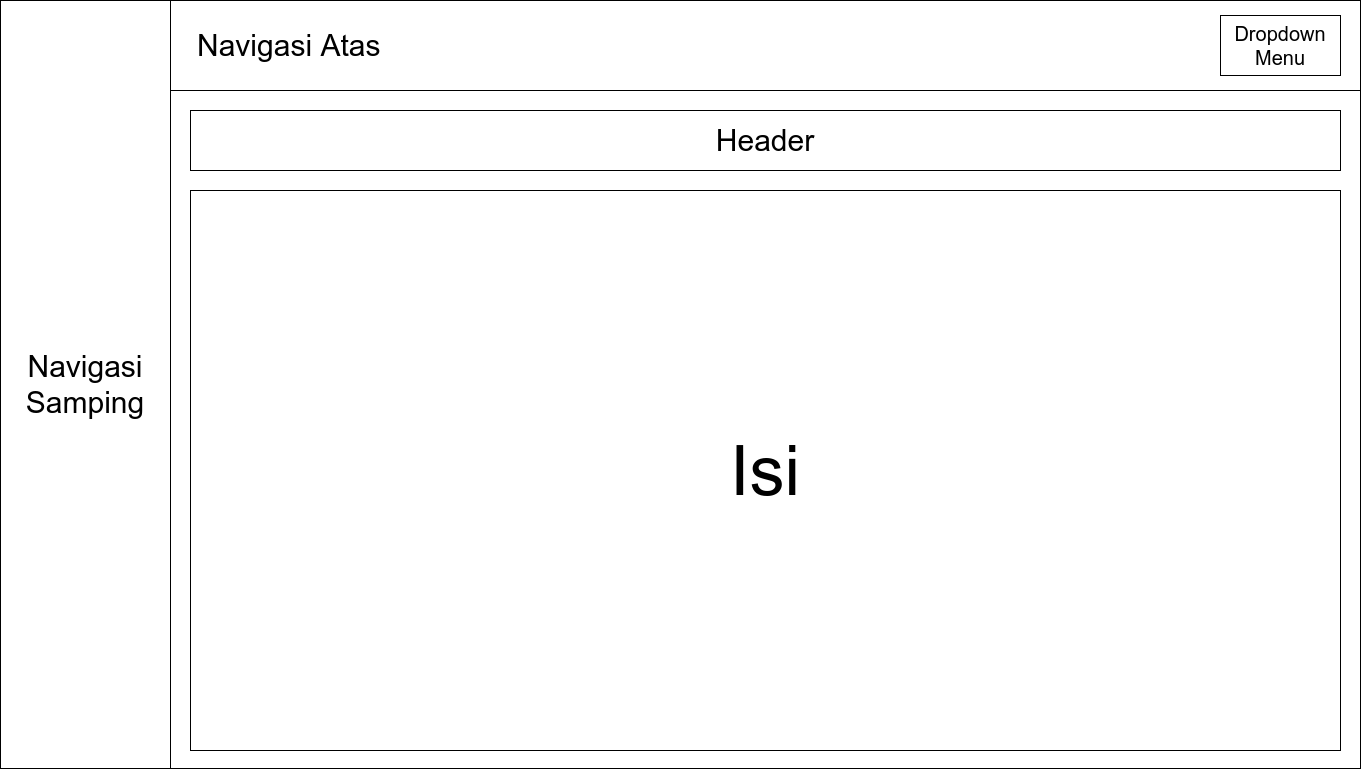

The diagram above was exported from draw.io. Its source (the exported page's mxGraphModel, read from the mxfile embedded in the PNG):
<mxGraphModel dx="2463" dy="1213" grid="1" gridSize="10" guides="1" tooltips="1" connect="1" arrows="1" fold="1" page="1" pageScale="1" pageWidth="850" pageHeight="1100" math="0" shadow="0">
  <root>
    <mxCell id="0" />
    <mxCell id="1" parent="0" />
    <mxCell id="YbUab9_y7JEQX4y1txCg-2" value="" style="rounded=0;whiteSpace=wrap;html=1;" vertex="1" parent="1">
      <mxGeometry x="320" y="200" width="1360" height="768" as="geometry" />
    </mxCell>
    <mxCell id="YbUab9_y7JEQX4y1txCg-5" value="&lt;font style=&quot;font-size: 30px&quot;&gt;Navigasi&lt;br&gt;Samping&lt;/font&gt;" style="rounded=0;whiteSpace=wrap;html=1;" vertex="1" parent="1">
      <mxGeometry x="320" y="200" width="170" height="768" as="geometry" />
    </mxCell>
    <mxCell id="YbUab9_y7JEQX4y1txCg-6" value="&lt;font style=&quot;font-size: 30px&quot;&gt;&amp;nbsp; &amp;nbsp;Navigasi Atas&lt;/font&gt;" style="rounded=0;whiteSpace=wrap;html=1;align=left;" vertex="1" parent="1">
      <mxGeometry x="490" y="200" width="1190" height="90" as="geometry" />
    </mxCell>
    <mxCell id="YbUab9_y7JEQX4y1txCg-7" value="&lt;font style=&quot;font-size: 30px&quot;&gt;Header&lt;/font&gt;" style="rounded=0;whiteSpace=wrap;html=1;" vertex="1" parent="1">
      <mxGeometry x="510" y="310" width="1150" height="60" as="geometry" />
    </mxCell>
    <mxCell id="YbUab9_y7JEQX4y1txCg-9" value="&lt;font style=&quot;font-size: 70px&quot;&gt;Isi&lt;/font&gt;" style="rounded=0;whiteSpace=wrap;html=1;" vertex="1" parent="1">
      <mxGeometry x="510" y="390" width="1150" height="560" as="geometry" />
    </mxCell>
    <mxCell id="YbUab9_y7JEQX4y1txCg-10" value="&lt;font style=&quot;font-size: 20px&quot;&gt;Dropdown&lt;br&gt;Menu&lt;/font&gt;" style="rounded=0;whiteSpace=wrap;html=1;" vertex="1" parent="1">
      <mxGeometry x="1540" y="215" width="120" height="60" as="geometry" />
    </mxCell>
  </root>
</mxGraphModel>